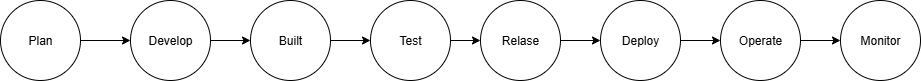

The diagram above was exported from draw.io. Its source (the exported page's mxGraphModel, read from the mxfile embedded in the PNG):
<mxGraphModel dx="273" dy="562" grid="1" gridSize="10" guides="1" tooltips="1" connect="1" arrows="1" fold="1" page="1" pageScale="1" pageWidth="850" pageHeight="1100" math="0" shadow="0">
  <root>
    <mxCell id="0" />
    <mxCell id="1" parent="0" />
    <mxCell id="bPZX5eNN9lALknEzFGoh-13" style="edgeStyle=none;rounded=0;orthogonalLoop=1;jettySize=auto;html=1;exitX=1;exitY=0.5;exitDx=0;exitDy=0;entryX=0;entryY=0.5;entryDx=0;entryDy=0;" parent="1" source="bPZX5eNN9lALknEzFGoh-1" target="bPZX5eNN9lALknEzFGoh-2" edge="1">
      <mxGeometry relative="1" as="geometry" />
    </mxCell>
    <mxCell id="bPZX5eNN9lALknEzFGoh-1" value="Plan" style="ellipse;whiteSpace=wrap;html=1;aspect=fixed;labelBackgroundColor=none;" parent="1" vertex="1">
      <mxGeometry x="10" y="60" width="80" height="80" as="geometry" />
    </mxCell>
    <mxCell id="bPZX5eNN9lALknEzFGoh-14" style="edgeStyle=none;rounded=0;orthogonalLoop=1;jettySize=auto;html=1;exitX=1;exitY=0.5;exitDx=0;exitDy=0;entryX=0;entryY=0.5;entryDx=0;entryDy=0;" parent="1" source="bPZX5eNN9lALknEzFGoh-2" target="bPZX5eNN9lALknEzFGoh-3" edge="1">
      <mxGeometry relative="1" as="geometry" />
    </mxCell>
    <mxCell id="bPZX5eNN9lALknEzFGoh-2" value="Develop" style="ellipse;whiteSpace=wrap;html=1;aspect=fixed;labelBackgroundColor=none;" parent="1" vertex="1">
      <mxGeometry x="140" y="60" width="80" height="80" as="geometry" />
    </mxCell>
    <mxCell id="bPZX5eNN9lALknEzFGoh-15" style="edgeStyle=none;rounded=0;orthogonalLoop=1;jettySize=auto;html=1;exitX=1;exitY=0.5;exitDx=0;exitDy=0;entryX=0;entryY=0.5;entryDx=0;entryDy=0;" parent="1" source="bPZX5eNN9lALknEzFGoh-3" target="bPZX5eNN9lALknEzFGoh-8" edge="1">
      <mxGeometry relative="1" as="geometry" />
    </mxCell>
    <mxCell id="bPZX5eNN9lALknEzFGoh-3" value="Built" style="ellipse;whiteSpace=wrap;html=1;aspect=fixed;labelBackgroundColor=none;" parent="1" vertex="1">
      <mxGeometry x="260" y="60" width="80" height="80" as="geometry" />
    </mxCell>
    <mxCell id="bPZX5eNN9lALknEzFGoh-19" style="edgeStyle=none;rounded=0;orthogonalLoop=1;jettySize=auto;html=1;exitX=1;exitY=0.5;exitDx=0;exitDy=0;entryX=0;entryY=0.5;entryDx=0;entryDy=0;" parent="1" source="bPZX5eNN9lALknEzFGoh-4" target="bPZX5eNN9lALknEzFGoh-5" edge="1">
      <mxGeometry relative="1" as="geometry" />
    </mxCell>
    <mxCell id="bPZX5eNN9lALknEzFGoh-4" value="Operate" style="ellipse;whiteSpace=wrap;html=1;aspect=fixed;labelBackgroundColor=none;" parent="1" vertex="1">
      <mxGeometry x="730" y="60" width="80" height="80" as="geometry" />
    </mxCell>
    <mxCell id="bPZX5eNN9lALknEzFGoh-5" value="Monitor" style="ellipse;whiteSpace=wrap;html=1;aspect=fixed;labelBackgroundColor=none;" parent="1" vertex="1">
      <mxGeometry x="850" y="60" width="80" height="80" as="geometry" />
    </mxCell>
    <mxCell id="bPZX5eNN9lALknEzFGoh-18" style="edgeStyle=none;rounded=0;orthogonalLoop=1;jettySize=auto;html=1;exitX=1;exitY=0.5;exitDx=0;exitDy=0;entryX=0;entryY=0.5;entryDx=0;entryDy=0;" parent="1" source="bPZX5eNN9lALknEzFGoh-6" target="bPZX5eNN9lALknEzFGoh-4" edge="1">
      <mxGeometry relative="1" as="geometry" />
    </mxCell>
    <mxCell id="bPZX5eNN9lALknEzFGoh-6" value="Deploy" style="ellipse;whiteSpace=wrap;html=1;aspect=fixed;labelBackgroundColor=none;" parent="1" vertex="1">
      <mxGeometry x="610" y="60" width="80" height="80" as="geometry" />
    </mxCell>
    <mxCell id="bPZX5eNN9lALknEzFGoh-17" style="edgeStyle=none;rounded=0;orthogonalLoop=1;jettySize=auto;html=1;exitX=1;exitY=0.5;exitDx=0;exitDy=0;entryX=0;entryY=0.5;entryDx=0;entryDy=0;" parent="1" source="bPZX5eNN9lALknEzFGoh-7" target="bPZX5eNN9lALknEzFGoh-6" edge="1">
      <mxGeometry relative="1" as="geometry" />
    </mxCell>
    <mxCell id="bPZX5eNN9lALknEzFGoh-7" value="Relase" style="ellipse;whiteSpace=wrap;html=1;aspect=fixed;labelBackgroundColor=none;" parent="1" vertex="1">
      <mxGeometry x="490" y="60" width="80" height="80" as="geometry" />
    </mxCell>
    <mxCell id="bPZX5eNN9lALknEzFGoh-16" style="edgeStyle=none;rounded=0;orthogonalLoop=1;jettySize=auto;html=1;exitX=1;exitY=0.5;exitDx=0;exitDy=0;entryX=0;entryY=0.5;entryDx=0;entryDy=0;" parent="1" source="bPZX5eNN9lALknEzFGoh-8" target="bPZX5eNN9lALknEzFGoh-7" edge="1">
      <mxGeometry relative="1" as="geometry" />
    </mxCell>
    <mxCell id="bPZX5eNN9lALknEzFGoh-8" value="Test" style="ellipse;whiteSpace=wrap;html=1;aspect=fixed;labelBackgroundColor=none;" parent="1" vertex="1">
      <mxGeometry x="380" y="60" width="80" height="80" as="geometry" />
    </mxCell>
  </root>
</mxGraphModel>